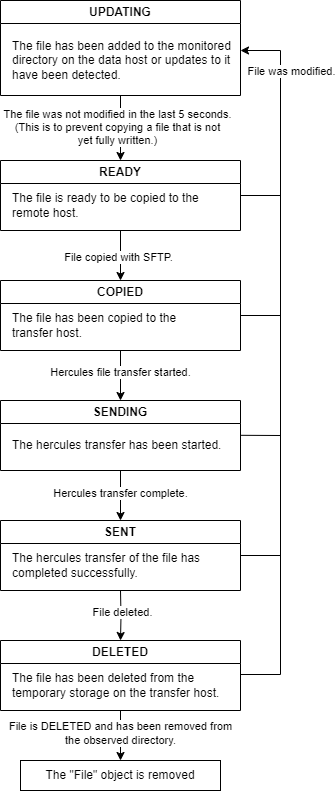

The diagram above was exported from draw.io. Its source (the exported page's mxGraphModel, read from the mxfile embedded in the PNG):
<mxGraphModel dx="1050" dy="530" grid="1" gridSize="10" guides="1" tooltips="1" connect="1" arrows="1" fold="1" page="1" pageScale="1" pageWidth="827" pageHeight="1169" math="0" shadow="0">
  <root>
    <mxCell id="0" />
    <mxCell id="1" parent="0" />
    <mxCell id="DXtmEjoiwM5aXj4LoKhO-8" value="UPDATING" style="swimlane;whiteSpace=wrap;html=1;" vertex="1" parent="1">
      <mxGeometry x="160" y="40" width="240" height="95" as="geometry" />
    </mxCell>
    <mxCell id="DXtmEjoiwM5aXj4LoKhO-9" value="The file has been added to the monitored &lt;br&gt;directory on&amp;nbsp;the data host or updates to it &lt;br&gt;have been detected.&amp;nbsp;" style="text;html=1;align=left;verticalAlign=middle;resizable=0;points=[];autosize=1;strokeColor=none;fillColor=none;" vertex="1" parent="DXtmEjoiwM5aXj4LoKhO-8">
      <mxGeometry x="10" y="30" width="240" height="60" as="geometry" />
    </mxCell>
    <mxCell id="DXtmEjoiwM5aXj4LoKhO-10" value="READY" style="swimlane;whiteSpace=wrap;html=1;" vertex="1" parent="1">
      <mxGeometry x="160" y="200" width="240" height="70" as="geometry" />
    </mxCell>
    <mxCell id="DXtmEjoiwM5aXj4LoKhO-11" value="The file is ready to be copied to the&lt;br&gt;remote host." style="text;html=1;align=left;verticalAlign=middle;resizable=0;points=[];autosize=1;strokeColor=none;fillColor=none;" vertex="1" parent="DXtmEjoiwM5aXj4LoKhO-10">
      <mxGeometry x="10" y="25" width="210" height="40" as="geometry" />
    </mxCell>
    <mxCell id="DXtmEjoiwM5aXj4LoKhO-12" value="" style="endArrow=classic;html=1;rounded=0;exitX=0.5;exitY=1;exitDx=0;exitDy=0;entryX=0.5;entryY=0;entryDx=0;entryDy=0;" edge="1" parent="1" source="DXtmEjoiwM5aXj4LoKhO-8" target="DXtmEjoiwM5aXj4LoKhO-10">
      <mxGeometry width="50" height="50" relative="1" as="geometry">
        <mxPoint x="440" y="250" as="sourcePoint" />
        <mxPoint x="490" y="200" as="targetPoint" />
      </mxGeometry>
    </mxCell>
    <mxCell id="DXtmEjoiwM5aXj4LoKhO-13" value="The file was not modified in the last 5 seconds.&lt;br&gt;(This is to prevent copying a file that is not &lt;br&gt;yet fully written.)" style="edgeLabel;html=1;align=center;verticalAlign=middle;resizable=0;points=[];" vertex="1" connectable="0" parent="DXtmEjoiwM5aXj4LoKhO-12">
      <mxGeometry x="-0.0327" y="-4" relative="1" as="geometry">
        <mxPoint as="offset" />
      </mxGeometry>
    </mxCell>
    <mxCell id="DXtmEjoiwM5aXj4LoKhO-26" value="" style="edgeStyle=orthogonalEdgeStyle;rounded=0;orthogonalLoop=1;jettySize=auto;html=1;entryX=0.5;entryY=0;entryDx=0;entryDy=0;" edge="1" parent="1" source="DXtmEjoiwM5aXj4LoKhO-14" target="DXtmEjoiwM5aXj4LoKhO-18">
      <mxGeometry relative="1" as="geometry" />
    </mxCell>
    <mxCell id="DXtmEjoiwM5aXj4LoKhO-30" value="Hercules file transfer started." style="edgeLabel;html=1;align=center;verticalAlign=middle;resizable=0;points=[];" vertex="1" connectable="0" parent="DXtmEjoiwM5aXj4LoKhO-26">
      <mxGeometry x="-0.144" y="-1" relative="1" as="geometry">
        <mxPoint as="offset" />
      </mxGeometry>
    </mxCell>
    <mxCell id="DXtmEjoiwM5aXj4LoKhO-14" value="COPIED" style="swimlane;whiteSpace=wrap;html=1;" vertex="1" parent="1">
      <mxGeometry x="160" y="320" width="240" height="70" as="geometry" />
    </mxCell>
    <mxCell id="DXtmEjoiwM5aXj4LoKhO-15" value="The file has been copied to the &lt;br&gt;transfer host." style="text;html=1;align=left;verticalAlign=middle;resizable=0;points=[];autosize=1;strokeColor=none;fillColor=none;" vertex="1" parent="DXtmEjoiwM5aXj4LoKhO-14">
      <mxGeometry x="10" y="25" width="190" height="40" as="geometry" />
    </mxCell>
    <mxCell id="DXtmEjoiwM5aXj4LoKhO-16" value="" style="endArrow=classic;html=1;rounded=0;exitX=0.5;exitY=1;exitDx=0;exitDy=0;entryX=0.5;entryY=0;entryDx=0;entryDy=0;" edge="1" parent="1" source="DXtmEjoiwM5aXj4LoKhO-10" target="DXtmEjoiwM5aXj4LoKhO-14">
      <mxGeometry width="50" height="50" relative="1" as="geometry">
        <mxPoint x="440" y="350" as="sourcePoint" />
        <mxPoint x="490" y="300" as="targetPoint" />
      </mxGeometry>
    </mxCell>
    <mxCell id="DXtmEjoiwM5aXj4LoKhO-17" value="File copied with SFTP." style="edgeLabel;html=1;align=center;verticalAlign=middle;resizable=0;points=[];" vertex="1" connectable="0" parent="DXtmEjoiwM5aXj4LoKhO-16">
      <mxGeometry x="0.056" y="-3" relative="1" as="geometry">
        <mxPoint as="offset" />
      </mxGeometry>
    </mxCell>
    <mxCell id="DXtmEjoiwM5aXj4LoKhO-27" value="" style="edgeStyle=orthogonalEdgeStyle;rounded=0;orthogonalLoop=1;jettySize=auto;html=1;entryX=0.5;entryY=0;entryDx=0;entryDy=0;" edge="1" parent="1" source="DXtmEjoiwM5aXj4LoKhO-18" target="DXtmEjoiwM5aXj4LoKhO-20">
      <mxGeometry relative="1" as="geometry" />
    </mxCell>
    <mxCell id="DXtmEjoiwM5aXj4LoKhO-31" value="Hercules transfer complete." style="edgeLabel;html=1;align=center;verticalAlign=middle;resizable=0;points=[];" vertex="1" connectable="0" parent="DXtmEjoiwM5aXj4LoKhO-27">
      <mxGeometry x="-0.104" y="-1" relative="1" as="geometry">
        <mxPoint as="offset" />
      </mxGeometry>
    </mxCell>
    <mxCell id="DXtmEjoiwM5aXj4LoKhO-18" value="SENDING" style="swimlane;whiteSpace=wrap;html=1;" vertex="1" parent="1">
      <mxGeometry x="160" y="440" width="240" height="70" as="geometry" />
    </mxCell>
    <mxCell id="DXtmEjoiwM5aXj4LoKhO-19" value="The hercules transfer has been started." style="text;html=1;align=left;verticalAlign=middle;resizable=0;points=[];autosize=1;strokeColor=none;fillColor=none;" vertex="1" parent="DXtmEjoiwM5aXj4LoKhO-18">
      <mxGeometry x="10" y="30" width="230" height="30" as="geometry" />
    </mxCell>
    <mxCell id="DXtmEjoiwM5aXj4LoKhO-20" value="SENT" style="swimlane;whiteSpace=wrap;html=1;" vertex="1" parent="1">
      <mxGeometry x="160" y="560" width="240" height="70" as="geometry" />
    </mxCell>
    <mxCell id="DXtmEjoiwM5aXj4LoKhO-21" value="The hercules transfer of the file has &lt;br&gt;completed successfully." style="text;html=1;align=left;verticalAlign=middle;resizable=0;points=[];autosize=1;strokeColor=none;fillColor=none;" vertex="1" parent="DXtmEjoiwM5aXj4LoKhO-20">
      <mxGeometry x="10" y="25" width="210" height="40" as="geometry" />
    </mxCell>
    <mxCell id="DXtmEjoiwM5aXj4LoKhO-22" value="DELETED" style="swimlane;whiteSpace=wrap;html=1;" vertex="1" parent="1">
      <mxGeometry x="160" y="680" width="240" height="70" as="geometry" />
    </mxCell>
    <mxCell id="DXtmEjoiwM5aXj4LoKhO-23" value="The file has been deleted from the&lt;br&gt;temporary storage on the transfer host." style="text;html=1;align=left;verticalAlign=middle;resizable=0;points=[];autosize=1;strokeColor=none;fillColor=none;" vertex="1" parent="DXtmEjoiwM5aXj4LoKhO-22">
      <mxGeometry x="10" y="25" width="230" height="40" as="geometry" />
    </mxCell>
    <mxCell id="DXtmEjoiwM5aXj4LoKhO-29" value="" style="edgeStyle=orthogonalEdgeStyle;rounded=0;orthogonalLoop=1;jettySize=auto;html=1;entryX=0.5;entryY=0;entryDx=0;entryDy=0;" edge="1" parent="1" target="DXtmEjoiwM5aXj4LoKhO-22">
      <mxGeometry relative="1" as="geometry">
        <mxPoint x="280" y="630" as="sourcePoint" />
      </mxGeometry>
    </mxCell>
    <mxCell id="DXtmEjoiwM5aXj4LoKhO-32" value="File deleted." style="edgeLabel;html=1;align=center;verticalAlign=middle;resizable=0;points=[];" vertex="1" connectable="0" parent="DXtmEjoiwM5aXj4LoKhO-29">
      <mxGeometry x="-0.1122" y="1" relative="1" as="geometry">
        <mxPoint as="offset" />
      </mxGeometry>
    </mxCell>
    <mxCell id="DXtmEjoiwM5aXj4LoKhO-33" value="" style="endArrow=classic;html=1;rounded=0;exitX=0.5;exitY=1;exitDx=0;exitDy=0;" edge="1" parent="1" source="DXtmEjoiwM5aXj4LoKhO-22">
      <mxGeometry width="50" height="50" relative="1" as="geometry">
        <mxPoint x="400" y="550" as="sourcePoint" />
        <mxPoint x="280" y="800" as="targetPoint" />
      </mxGeometry>
    </mxCell>
    <mxCell id="DXtmEjoiwM5aXj4LoKhO-39" value="File is DELETED and has been removed from &lt;br&gt;the observed directory." style="edgeLabel;html=1;align=center;verticalAlign=middle;resizable=0;points=[];" vertex="1" connectable="0" parent="DXtmEjoiwM5aXj4LoKhO-33">
      <mxGeometry x="-0.128" y="-1" relative="1" as="geometry">
        <mxPoint as="offset" />
      </mxGeometry>
    </mxCell>
    <mxCell id="DXtmEjoiwM5aXj4LoKhO-38" value="The &quot;File&quot; object is removed" style="text;html=1;align=center;verticalAlign=middle;whiteSpace=wrap;rounded=0;fillColor=none;strokeColor=default;" vertex="1" parent="1">
      <mxGeometry x="180" y="800" width="200" height="30" as="geometry" />
    </mxCell>
    <mxCell id="DXtmEjoiwM5aXj4LoKhO-40" value="" style="endArrow=classic;html=1;rounded=0;exitX=1;exitY=0.5;exitDx=0;exitDy=0;" edge="1" parent="1" source="DXtmEjoiwM5aXj4LoKhO-10">
      <mxGeometry width="50" height="50" relative="1" as="geometry">
        <mxPoint x="440" y="270" as="sourcePoint" />
        <mxPoint x="400" y="90" as="targetPoint" />
        <Array as="points">
          <mxPoint x="440" y="235" />
          <mxPoint x="440" y="90" />
        </Array>
      </mxGeometry>
    </mxCell>
    <mxCell id="DXtmEjoiwM5aXj4LoKhO-45" value="File was modified." style="edgeLabel;html=1;align=center;verticalAlign=middle;resizable=0;points=[];" vertex="1" connectable="0" parent="DXtmEjoiwM5aXj4LoKhO-40">
      <mxGeometry x="0.4311" relative="1" as="geometry">
        <mxPoint x="10" y="-4" as="offset" />
      </mxGeometry>
    </mxCell>
    <mxCell id="DXtmEjoiwM5aXj4LoKhO-41" value="" style="endArrow=none;html=1;rounded=0;exitX=1;exitY=0.5;exitDx=0;exitDy=0;" edge="1" parent="1" source="DXtmEjoiwM5aXj4LoKhO-14">
      <mxGeometry width="50" height="50" relative="1" as="geometry">
        <mxPoint x="440" y="350" as="sourcePoint" />
        <mxPoint x="440" y="230" as="targetPoint" />
        <Array as="points">
          <mxPoint x="440" y="355" />
        </Array>
      </mxGeometry>
    </mxCell>
    <mxCell id="DXtmEjoiwM5aXj4LoKhO-42" value="" style="endArrow=none;html=1;rounded=0;exitX=0.998;exitY=0.16;exitDx=0;exitDy=0;exitPerimeter=0;" edge="1" parent="1" source="DXtmEjoiwM5aXj4LoKhO-19">
      <mxGeometry width="50" height="50" relative="1" as="geometry">
        <mxPoint x="440" y="510" as="sourcePoint" />
        <mxPoint x="440" y="340" as="targetPoint" />
        <Array as="points">
          <mxPoint x="440" y="475" />
        </Array>
      </mxGeometry>
    </mxCell>
    <mxCell id="DXtmEjoiwM5aXj4LoKhO-43" value="" style="endArrow=none;html=1;rounded=0;exitX=1;exitY=0.5;exitDx=0;exitDy=0;" edge="1" parent="1" source="DXtmEjoiwM5aXj4LoKhO-20">
      <mxGeometry width="50" height="50" relative="1" as="geometry">
        <mxPoint x="440" y="510" as="sourcePoint" />
        <mxPoint x="440" y="470" as="targetPoint" />
        <Array as="points">
          <mxPoint x="440" y="595" />
        </Array>
      </mxGeometry>
    </mxCell>
    <mxCell id="DXtmEjoiwM5aXj4LoKhO-44" value="" style="endArrow=none;html=1;rounded=0;exitX=0.998;exitY=0.225;exitDx=0;exitDy=0;exitPerimeter=0;" edge="1" parent="1" source="DXtmEjoiwM5aXj4LoKhO-23">
      <mxGeometry width="50" height="50" relative="1" as="geometry">
        <mxPoint x="440" y="680" as="sourcePoint" />
        <mxPoint x="440" y="580" as="targetPoint" />
        <Array as="points">
          <mxPoint x="440" y="714" />
        </Array>
      </mxGeometry>
    </mxCell>
  </root>
</mxGraphModel>